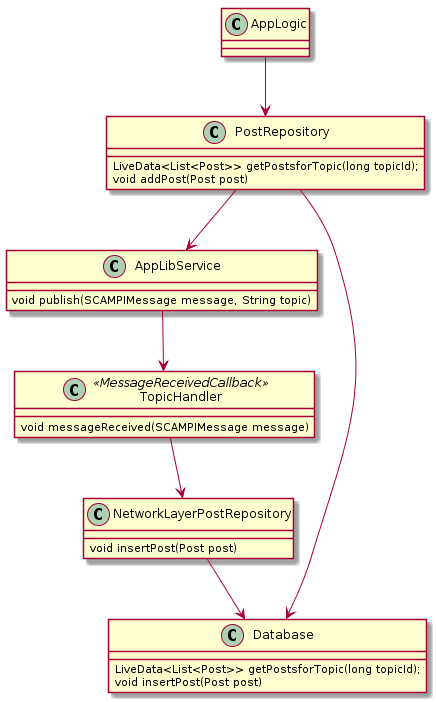

The diagram above was rendered by PlantUML. Its source (embedded in the PNG):
@startuml
	class AppLogic

	class PostRepository {
		LiveData<List<Post>> getPostsforTopic(long topicId);
		void addPost(Post post)
	}

	class NetworkLayerPostRepository {
		void insertPost(Post post)
	}

	class AppLibService {
		void publish(SCAMPIMessage message, String topic)
	}

	class TopicHandler <<MessageReceivedCallback>> {
		void messageReceived(SCAMPIMessage message)
	}

	class Database {
		LiveData<List<Post>> getPostsforTopic(long topicId);
		void insertPost(Post post)
	}

	AppLogic --> PostRepository
	PostRepository --> AppLibService
	AppLibService --> TopicHandler
	TopicHandler --> NetworkLayerPostRepository

	NetworkLayerPostRepository --> Database
	PostRepository --> Database

@enduml